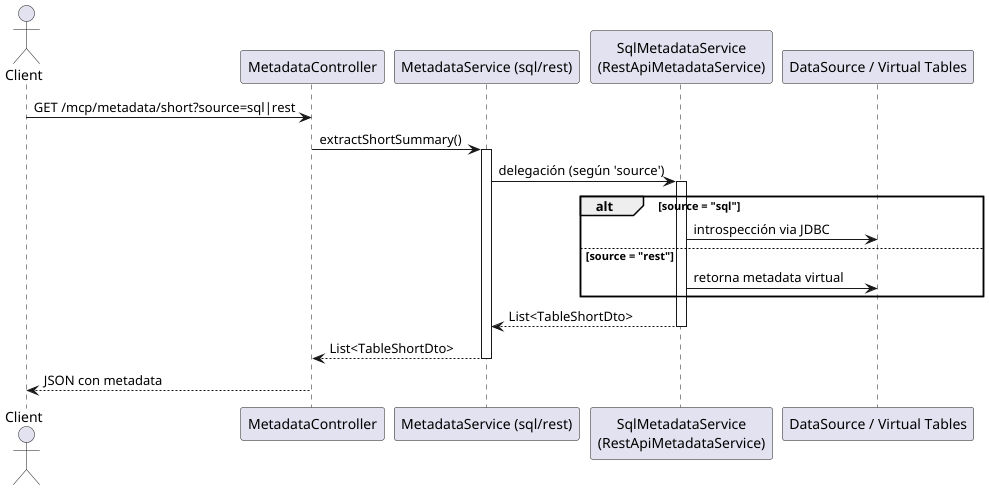

The diagram above was rendered by PlantUML. Its source (embedded in the PNG):
@startuml MetadataControllerSequence

actor Client
participant "MetadataController" as Controller
participant "MetadataService (sql/rest)" as Service
participant "SqlMetadataService\n(RestApiMetadataService)" as Impl
participant "DataSource / Virtual Tables" as Source

Client -> Controller : GET /mcp/metadata/short?source=sql|rest
Controller -> Service : extractShortSummary()
activate Service
Service -> Impl : delegación (según 'source')
activate Impl

alt source = "sql"
    Impl -> Source : introspección via JDBC
else source = "rest"
    Impl -> Source : retorna metadata virtual
end

Impl --> Service : List<TableShortDto>
deactivate Impl

Service --> Controller : List<TableShortDto>
deactivate Service
Controller --> Client : JSON con metadata

@enduml